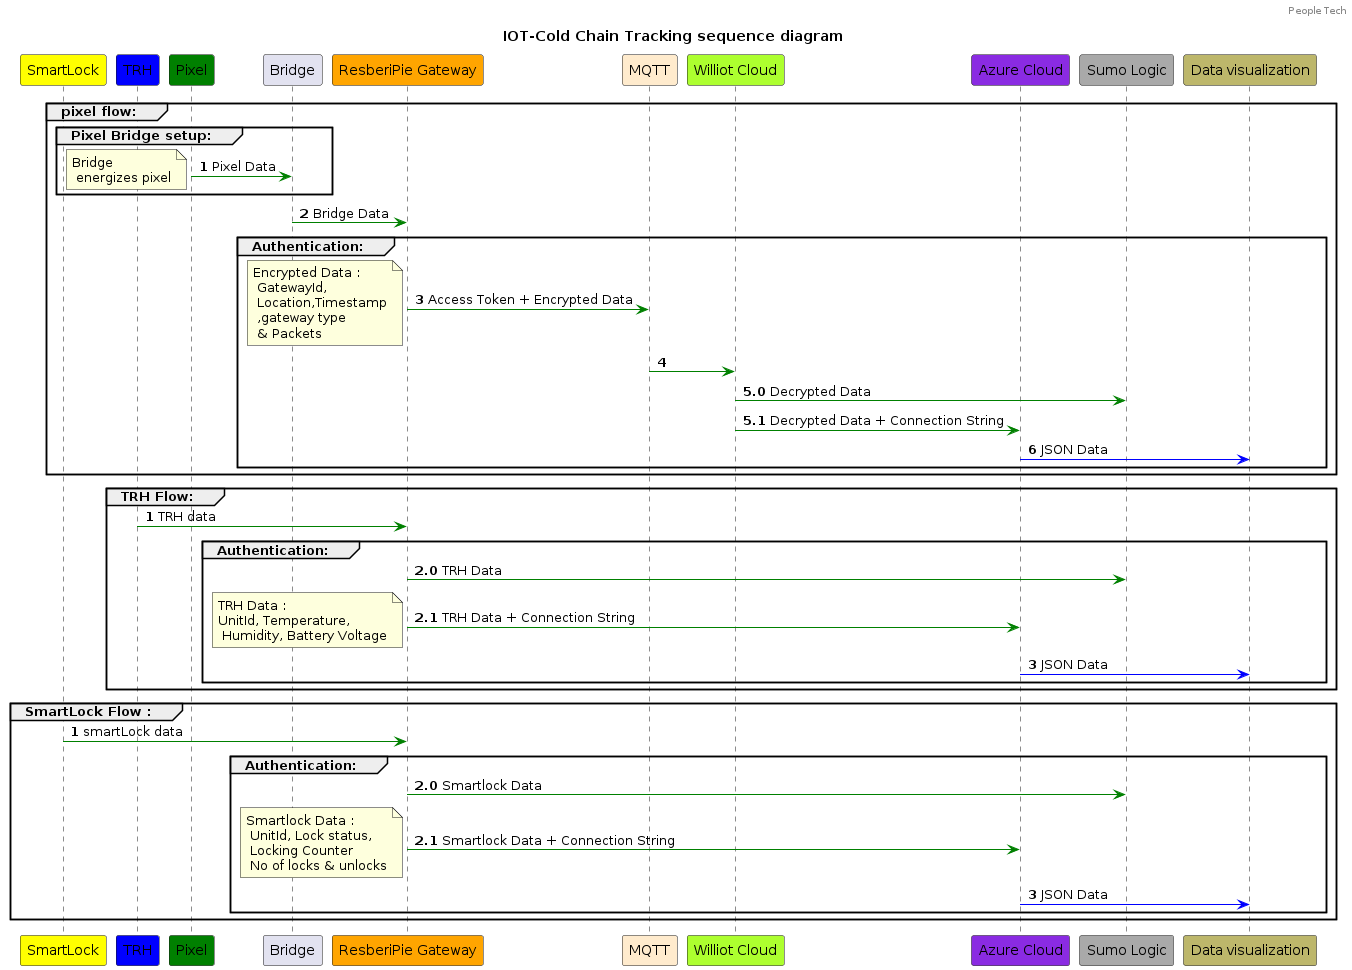

The diagram above was rendered by PlantUML. Its source (embedded in the PNG):
@startuml pixelSequenceDiagram

participant "SmartLock" as smartLock                    #Yellow
participant "TRH" as TRHSensor                          #Blue
participant "Pixel"                                     #Green
participant "Bridge" 
participant "ResberiPie Gateway" as resberipieGateway   #Orange
participant "MQTT" as queue                             #BlanchedAlmond
participant "Williot Cloud" as williotCloud             #GreenYellow
participant "Azure Cloud" as azurCloud                  #BlueViolet
participant "Sumo Logic" as sumoLogic                   #DarkGray
participant "Data visualization" as dataVizualization   #DarkKhaki




header People Tech
title "IOT-Cold Chain Tracking sequence diagram"
group pixel flow:

    autonumber
    group Pixel Bridge setup:

        Pixel -[#Green]> Bridge  : Pixel Data

        note left : Bridge \n energizes pixel  

    end
    Bridge -[#Green]> resberipieGateway  : Bridge Data
    group Authentication:

        resberipieGateway -[#Green]> queue : Access Token + Encrypted Data

        note left : Encrypted Data :\n GatewayId, \n Location,Timestamp\n ,gateway type \n & Packets

        queue -[#Green]> williotCloud  : 

        autonumber 5.0
        williotCloud -[#Green]> sumoLogic  :  Decrypted Data 
        
        williotCloud -[#Green]> azurCloud  :  Decrypted Data + Connection String 

        autonumber 6
        azurCloud -[#Blue]> dataVizualization  : JSON Data

    end
end

group TRH Flow:

    autonumber 1
    TRHSensor -[#Green]> resberipieGateway  : TRH data
    group Authentication:

        autonumber 2.0
        resberipieGateway -[#Green]> sumoLogic  : TRH Data 

        resberipieGateway -[#Green]> azurCloud  : TRH Data + Connection String

        note left : TRH Data : \nUnitId, Temperature,\n Humidity, Battery Voltage

        autonumber 3
        azurCloud -[#Blue]> dataVizualization  : JSON Data
    end
end

group SmartLock Flow :

    autonumber 1
    smartLock -[#Green]> resberipieGateway  : smartLock data
    group Authentication:

        autonumber 2.0
        resberipieGateway -[#Green]> sumoLogic  :  Smartlock Data

        resberipieGateway -[#Green]> azurCloud  : Smartlock Data + Connection String

        note left : Smartlock Data :\n UnitId, Lock status,\n Locking Counter \n No of locks & unlocks

        autonumber 3
        azurCloud -[#Blue]> dataVizualization  : JSON Data
    end

end
@enduml